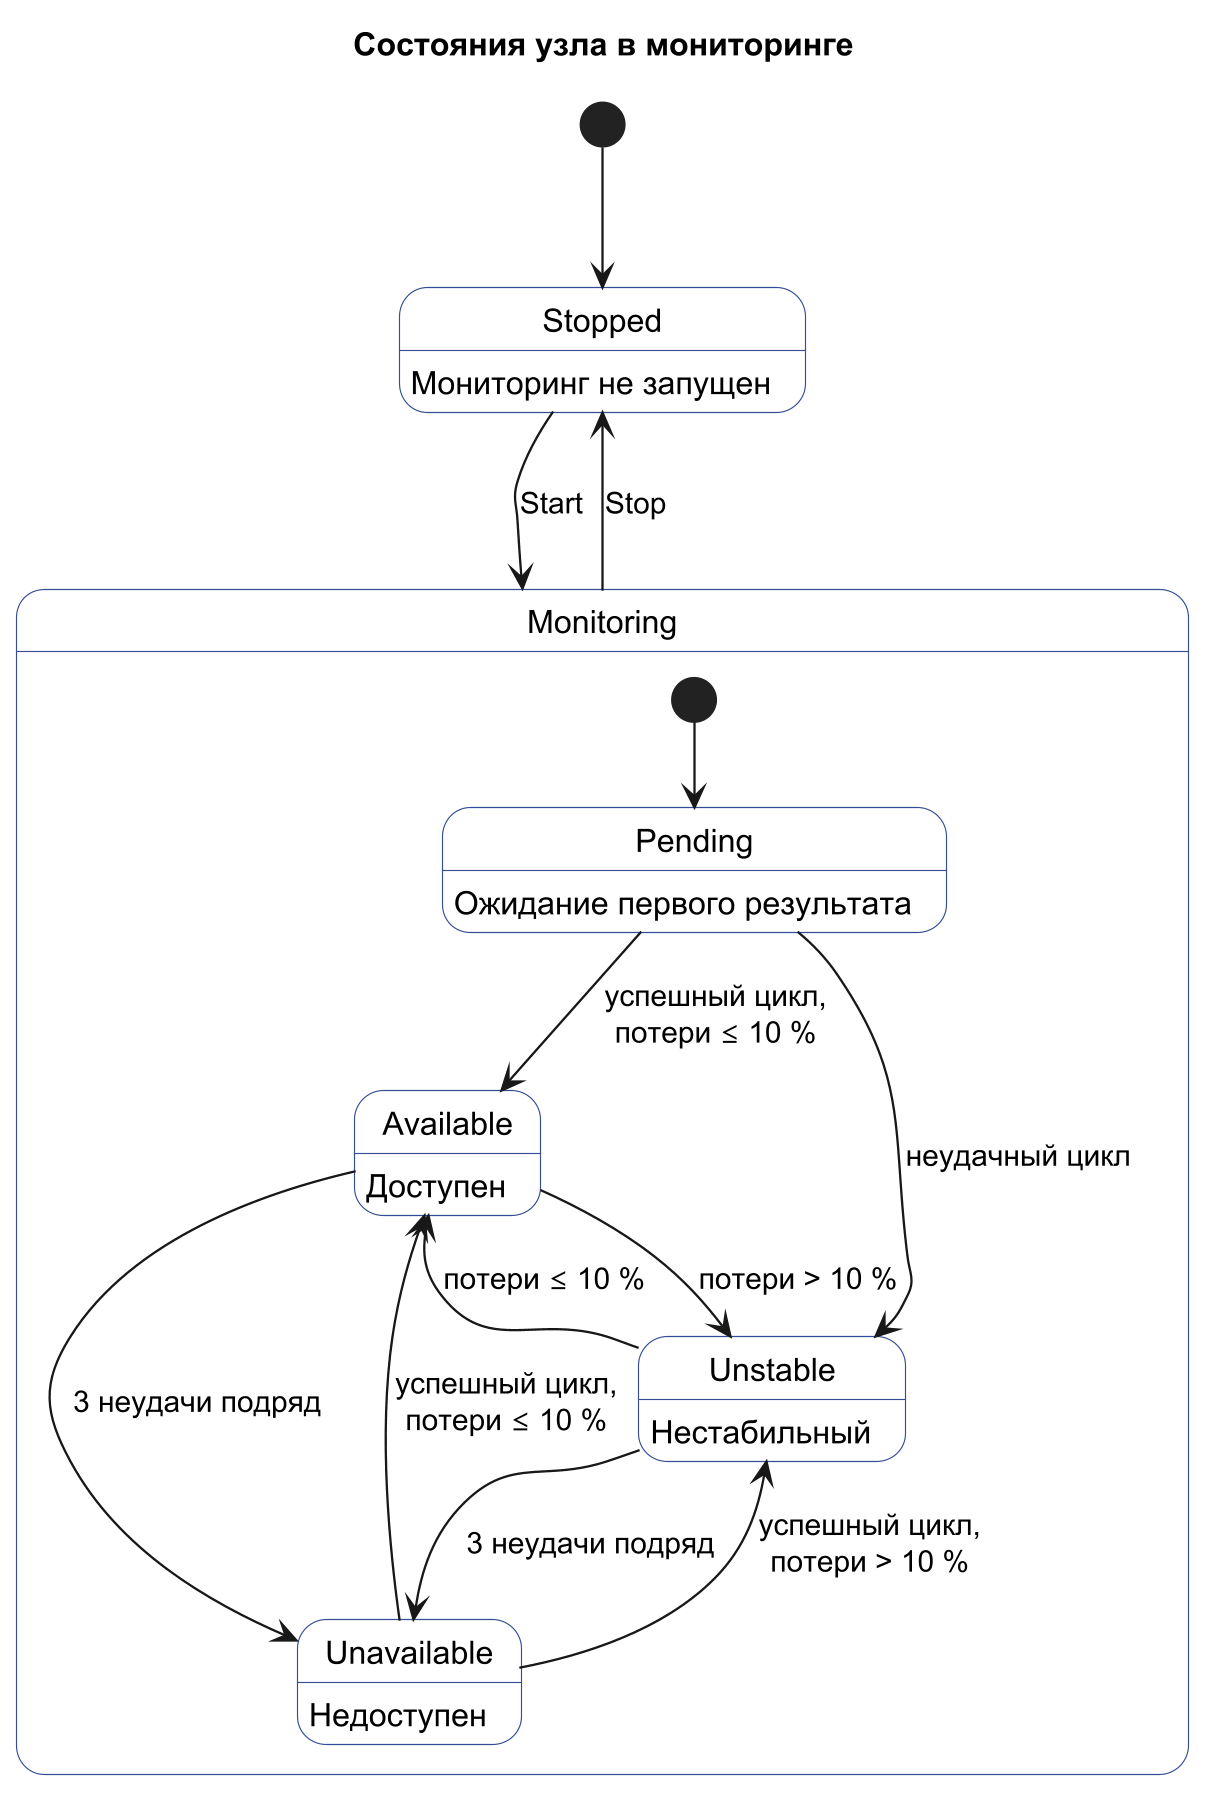

The diagram above was rendered by PlantUML. Its source (embedded in the PNG):
@startuml
skinparam shadowing false
skinparam StateBackgroundColor #FFFFFF
skinparam StateBorderColor #334E96
title Состояния узла в мониторинге

[*] --> Stopped
state Stopped : Мониторинг не запущен

state Monitoring {
    [*] --> Pending
    state Pending : Ожидание первого результата
    state Available : Доступен
    state Unstable : Нестабильный
    state Unavailable : Недоступен

    Pending --> Available : успешный цикл,\nпотери ≤ 10 %
    Pending --> Unstable : неудачный цикл
    Available --> Unstable : потери > 10 %
    Unstable --> Available : потери ≤ 10 %
    Available --> Unavailable : 3 неудачи подряд
    Unstable --> Unavailable : 3 неудачи подряд
    Unavailable --> Unstable : успешный цикл,\nпотери > 10 %
    Unavailable --> Available : успешный цикл,\nпотери ≤ 10 %
}

Stopped --> Monitoring : Start
Monitoring --> Stopped : Stop
@enduml